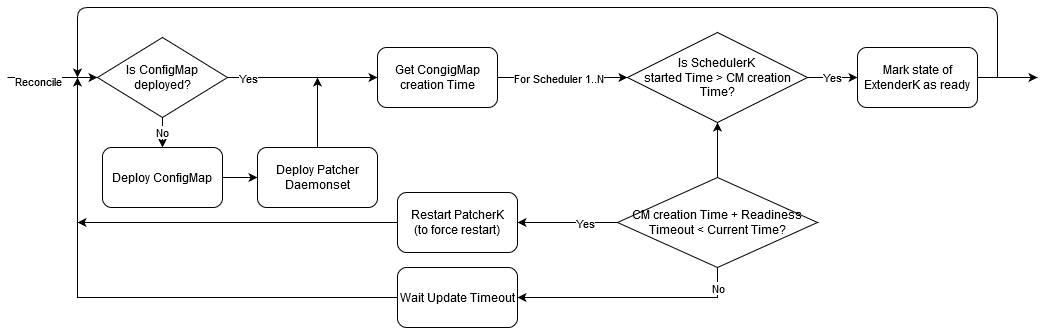

The diagram above was exported from draw.io. Its source (the exported page's mxGraphModel, read from the mxfile embedded in the PNG):
<mxGraphModel dx="1424" dy="792" grid="1" gridSize="10" guides="1" tooltips="1" connect="1" arrows="1" fold="1" page="1" pageScale="1" pageWidth="850" pageHeight="1100" math="0" shadow="0">
  <root>
    <mxCell id="0" />
    <mxCell id="1" parent="0" />
    <mxCell id="UJwzBm_b8MIjjee6QLEY-10" value="&lt;div&gt;No&lt;/div&gt;" style="edgeStyle=orthogonalEdgeStyle;rounded=0;orthogonalLoop=1;jettySize=auto;html=1;exitX=0.5;exitY=1;exitDx=0;exitDy=0;entryX=0.5;entryY=0;entryDx=0;entryDy=0;" parent="1" source="a5DvzhvOC9qoDRvQX3gD-6" target="UJwzBm_b8MIjjee6QLEY-9" edge="1">
      <mxGeometry relative="1" as="geometry" />
    </mxCell>
    <mxCell id="a5DvzhvOC9qoDRvQX3gD-6" value="Is ConfigMap deployed?" style="rhombus;whiteSpace=wrap;html=1;" parent="1" vertex="1">
      <mxGeometry x="230" y="310" width="130" height="80" as="geometry" />
    </mxCell>
    <mxCell id="a5DvzhvOC9qoDRvQX3gD-17" value="" style="endArrow=classic;html=1;entryX=0;entryY=0.5;entryDx=0;entryDy=0;" parent="1" target="a5DvzhvOC9qoDRvQX3gD-6" edge="1">
      <mxGeometry width="50" height="50" relative="1" as="geometry">
        <mxPoint x="140" y="350" as="sourcePoint" />
        <mxPoint x="270" y="350" as="targetPoint" />
        <Array as="points" />
      </mxGeometry>
    </mxCell>
    <mxCell id="a5DvzhvOC9qoDRvQX3gD-18" value="Reconcile" style="edgeLabel;html=1;align=center;verticalAlign=middle;resizable=0;points=[];" parent="a5DvzhvOC9qoDRvQX3gD-17" vertex="1" connectable="0">
      <mxGeometry x="-0.3385" y="-3" relative="1" as="geometry">
        <mxPoint as="offset" />
      </mxGeometry>
    </mxCell>
    <mxCell id="UJwzBm_b8MIjjee6QLEY-5" value="" style="endArrow=classic;html=1;entryX=0;entryY=0.5;entryDx=0;entryDy=0;exitX=1;exitY=0.5;exitDx=0;exitDy=0;" parent="1" source="a5DvzhvOC9qoDRvQX3gD-6" target="UJwzBm_b8MIjjee6QLEY-15" edge="1">
      <mxGeometry width="50" height="50" relative="1" as="geometry">
        <mxPoint x="390" y="380" as="sourcePoint" />
        <mxPoint x="420" y="350" as="targetPoint" />
      </mxGeometry>
    </mxCell>
    <mxCell id="UJwzBm_b8MIjjee6QLEY-6" value="Yes" style="edgeLabel;html=1;align=center;verticalAlign=middle;resizable=0;points=[];" parent="UJwzBm_b8MIjjee6QLEY-5" vertex="1" connectable="0">
      <mxGeometry x="-0.2222" y="-1" relative="1" as="geometry">
        <mxPoint x="-38" y="-1" as="offset" />
      </mxGeometry>
    </mxCell>
    <mxCell id="UJwzBm_b8MIjjee6QLEY-20" value="Yes" style="edgeStyle=orthogonalEdgeStyle;rounded=0;orthogonalLoop=1;jettySize=auto;html=1;exitX=1;exitY=0.5;exitDx=0;exitDy=0;entryX=0;entryY=0.5;entryDx=0;entryDy=0;" parent="1" source="UJwzBm_b8MIjjee6QLEY-8" target="UJwzBm_b8MIjjee6QLEY-19" edge="1">
      <mxGeometry relative="1" as="geometry" />
    </mxCell>
    <mxCell id="UJwzBm_b8MIjjee6QLEY-27" style="edgeStyle=orthogonalEdgeStyle;rounded=0;orthogonalLoop=1;jettySize=auto;html=1;exitX=0.5;exitY=1;exitDx=0;exitDy=0;entryX=1;entryY=0.5;entryDx=0;entryDy=0;" parent="1" source="UJwzBm_b8MIjjee6QLEY-29" target="UJwzBm_b8MIjjee6QLEY-25" edge="1">
      <mxGeometry relative="1" as="geometry" />
    </mxCell>
    <mxCell id="UJwzBm_b8MIjjee6QLEY-35" value="No" style="edgeLabel;html=1;align=center;verticalAlign=middle;resizable=0;points=[];" parent="UJwzBm_b8MIjjee6QLEY-27" vertex="1" connectable="0">
      <mxGeometry x="-0.6242" y="-5" relative="1" as="geometry">
        <mxPoint x="13" y="-5" as="offset" />
      </mxGeometry>
    </mxCell>
    <mxCell id="UJwzBm_b8MIjjee6QLEY-8" value="&lt;div&gt;Is SchedulerK &lt;br&gt;&lt;/div&gt;&lt;div&gt;started Time &amp;gt; CM creation Time?&lt;/div&gt;" style="rhombus;whiteSpace=wrap;html=1;" parent="1" vertex="1">
      <mxGeometry x="760" y="305" width="180" height="90" as="geometry" />
    </mxCell>
    <mxCell id="TbzvnSccIpr6lLr5jFKb-2" style="edgeStyle=orthogonalEdgeStyle;rounded=0;orthogonalLoop=1;jettySize=auto;html=1;exitX=1;exitY=0.5;exitDx=0;exitDy=0;entryX=0;entryY=0.5;entryDx=0;entryDy=0;" edge="1" parent="1" source="UJwzBm_b8MIjjee6QLEY-9" target="TbzvnSccIpr6lLr5jFKb-1">
      <mxGeometry relative="1" as="geometry" />
    </mxCell>
    <mxCell id="UJwzBm_b8MIjjee6QLEY-9" value="Deploy ConfigMap" style="rounded=1;whiteSpace=wrap;html=1;" parent="1" vertex="1">
      <mxGeometry x="235" y="420" width="120" height="60" as="geometry" />
    </mxCell>
    <mxCell id="UJwzBm_b8MIjjee6QLEY-15" value="Get CongigMap creation Time " style="rounded=1;whiteSpace=wrap;html=1;" parent="1" vertex="1">
      <mxGeometry x="510" y="320" width="120" height="60" as="geometry" />
    </mxCell>
    <mxCell id="UJwzBm_b8MIjjee6QLEY-17" value="" style="endArrow=classic;html=1;exitX=1;exitY=0.5;exitDx=0;exitDy=0;entryX=0;entryY=0.5;entryDx=0;entryDy=0;" parent="1" source="UJwzBm_b8MIjjee6QLEY-15" target="UJwzBm_b8MIjjee6QLEY-8" edge="1">
      <mxGeometry width="50" height="50" relative="1" as="geometry">
        <mxPoint x="400" y="420" as="sourcePoint" />
        <mxPoint x="450" y="370" as="targetPoint" />
      </mxGeometry>
    </mxCell>
    <mxCell id="UJwzBm_b8MIjjee6QLEY-23" value="&lt;div&gt;For Scheduler 1..N&lt;/div&gt;" style="edgeLabel;html=1;align=center;verticalAlign=middle;resizable=0;points=[];" parent="UJwzBm_b8MIjjee6QLEY-17" vertex="1" connectable="0">
      <mxGeometry x="0.3556" y="-2" relative="1" as="geometry">
        <mxPoint x="-28" y="-2" as="offset" />
      </mxGeometry>
    </mxCell>
    <mxCell id="UJwzBm_b8MIjjee6QLEY-22" style="edgeStyle=orthogonalEdgeStyle;rounded=0;orthogonalLoop=1;jettySize=auto;html=1;exitX=1;exitY=0.5;exitDx=0;exitDy=0;" parent="1" source="UJwzBm_b8MIjjee6QLEY-19" edge="1">
      <mxGeometry relative="1" as="geometry">
        <mxPoint x="1170" y="350" as="targetPoint" />
      </mxGeometry>
    </mxCell>
    <mxCell id="UJwzBm_b8MIjjee6QLEY-19" value="Mark state of ExtenderK as ready" style="rounded=1;whiteSpace=wrap;html=1;" parent="1" vertex="1">
      <mxGeometry x="990" y="320" width="120" height="60" as="geometry" />
    </mxCell>
    <mxCell id="UJwzBm_b8MIjjee6QLEY-21" value="" style="endArrow=classic;html=1;edgeStyle=orthogonalEdgeStyle;" parent="1" edge="1">
      <mxGeometry width="50" height="50" relative="1" as="geometry">
        <mxPoint x="1130" y="350" as="sourcePoint" />
        <mxPoint x="210" y="350" as="targetPoint" />
        <Array as="points">
          <mxPoint x="1130" y="280" />
          <mxPoint x="210" y="280" />
        </Array>
      </mxGeometry>
    </mxCell>
    <mxCell id="UJwzBm_b8MIjjee6QLEY-28" style="edgeStyle=orthogonalEdgeStyle;rounded=0;orthogonalLoop=1;jettySize=auto;html=1;exitX=0;exitY=0.5;exitDx=0;exitDy=0;" parent="1" source="UJwzBm_b8MIjjee6QLEY-25" edge="1">
      <mxGeometry relative="1" as="geometry">
        <mxPoint x="210" y="350" as="targetPoint" />
      </mxGeometry>
    </mxCell>
    <mxCell id="UJwzBm_b8MIjjee6QLEY-25" value="Wait Update Timeout" style="rounded=1;whiteSpace=wrap;html=1;" parent="1" vertex="1">
      <mxGeometry x="530" y="540" width="120" height="60" as="geometry" />
    </mxCell>
    <mxCell id="UJwzBm_b8MIjjee6QLEY-31" style="edgeStyle=orthogonalEdgeStyle;rounded=0;orthogonalLoop=1;jettySize=auto;html=1;exitX=0;exitY=0.5;exitDx=0;exitDy=0;entryX=1;entryY=0.5;entryDx=0;entryDy=0;" parent="1" source="UJwzBm_b8MIjjee6QLEY-29" target="UJwzBm_b8MIjjee6QLEY-30" edge="1">
      <mxGeometry relative="1" as="geometry" />
    </mxCell>
    <mxCell id="UJwzBm_b8MIjjee6QLEY-34" value="Yes" style="edgeLabel;html=1;align=center;verticalAlign=middle;resizable=0;points=[];" parent="UJwzBm_b8MIjjee6QLEY-31" vertex="1" connectable="0">
      <mxGeometry x="-0.34" relative="1" as="geometry">
        <mxPoint as="offset" />
      </mxGeometry>
    </mxCell>
    <mxCell id="UJwzBm_b8MIjjee6QLEY-33" style="edgeStyle=orthogonalEdgeStyle;rounded=0;orthogonalLoop=1;jettySize=auto;html=1;exitX=0.5;exitY=0;exitDx=0;exitDy=0;entryX=0.5;entryY=1;entryDx=0;entryDy=0;" parent="1" source="UJwzBm_b8MIjjee6QLEY-29" target="UJwzBm_b8MIjjee6QLEY-8" edge="1">
      <mxGeometry relative="1" as="geometry" />
    </mxCell>
    <mxCell id="UJwzBm_b8MIjjee6QLEY-29" value="&lt;div&gt;CM creation Time + Readiness Timeout &amp;lt; Current Time?&lt;/div&gt;" style="rhombus;whiteSpace=wrap;html=1;" parent="1" vertex="1">
      <mxGeometry x="750" y="450" width="200" height="90" as="geometry" />
    </mxCell>
    <mxCell id="UJwzBm_b8MIjjee6QLEY-32" style="edgeStyle=orthogonalEdgeStyle;rounded=0;orthogonalLoop=1;jettySize=auto;html=1;exitX=0;exitY=0.5;exitDx=0;exitDy=0;" parent="1" source="UJwzBm_b8MIjjee6QLEY-30" edge="1">
      <mxGeometry relative="1" as="geometry">
        <mxPoint x="210" y="495" as="targetPoint" />
      </mxGeometry>
    </mxCell>
    <mxCell id="UJwzBm_b8MIjjee6QLEY-30" value="&lt;div&gt;Restart PatcherK&lt;/div&gt;&lt;div&gt;(to force restart)&lt;br&gt;&lt;/div&gt;" style="rounded=1;whiteSpace=wrap;html=1;" parent="1" vertex="1">
      <mxGeometry x="530" y="465" width="120" height="60" as="geometry" />
    </mxCell>
    <mxCell id="TbzvnSccIpr6lLr5jFKb-4" style="edgeStyle=orthogonalEdgeStyle;rounded=0;orthogonalLoop=1;jettySize=auto;html=1;exitX=0.5;exitY=0;exitDx=0;exitDy=0;" edge="1" parent="1" source="TbzvnSccIpr6lLr5jFKb-1">
      <mxGeometry relative="1" as="geometry">
        <mxPoint x="450" y="350" as="targetPoint" />
      </mxGeometry>
    </mxCell>
    <mxCell id="TbzvnSccIpr6lLr5jFKb-1" value="Deploy Patcher Daemonset" style="rounded=1;whiteSpace=wrap;html=1;" vertex="1" parent="1">
      <mxGeometry x="390" y="420" width="120" height="60" as="geometry" />
    </mxCell>
  </root>
</mxGraphModel>